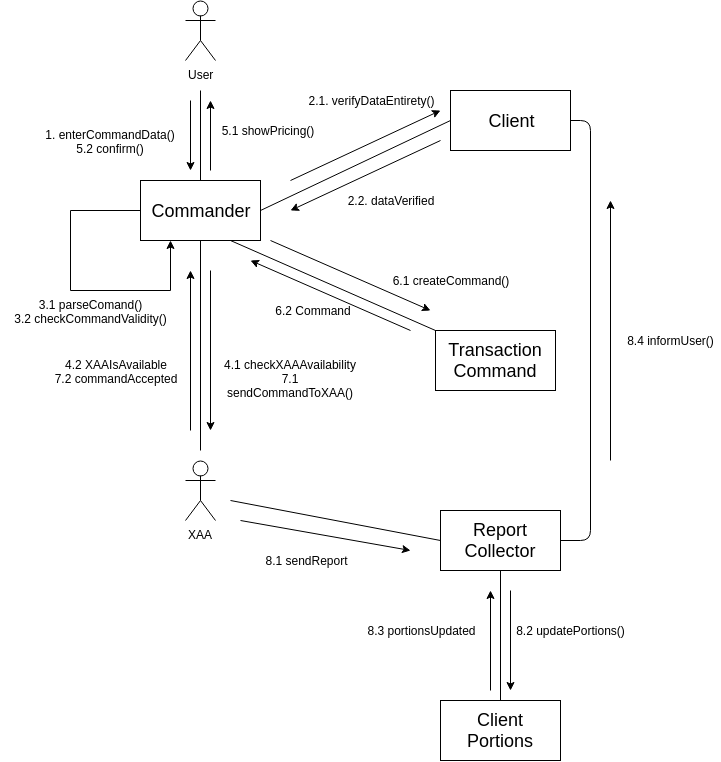

The diagram above was exported from draw.io. Its source (the exported page's mxGraphModel, read from the mxfile embedded in the PNG):
<mxGraphModel dx="1725" dy="505" grid="1" gridSize="10" guides="1" tooltips="1" connect="1" arrows="1" fold="1" page="1" pageScale="1" pageWidth="850" pageHeight="1100" math="0" shadow="0">
  <root>
    <mxCell id="0" />
    <mxCell id="1" parent="0" />
    <mxCell id="y4vQFYrWkKe6XvK3qP2--1" value="&lt;font style=&quot;font-size: 18px&quot;&gt;Commander&lt;/font&gt;" style="rounded=0;whiteSpace=wrap;html=1;fillColor=none;" vertex="1" parent="1">
      <mxGeometry x="160" y="260" width="120" height="60" as="geometry" />
    </mxCell>
    <mxCell id="y4vQFYrWkKe6XvK3qP2--2" value="&lt;font style=&quot;font-size: 18px&quot;&gt;Client&lt;/font&gt;" style="rounded=0;whiteSpace=wrap;html=1;fillColor=none;" vertex="1" parent="1">
      <mxGeometry x="470" y="170" width="120" height="60" as="geometry" />
    </mxCell>
    <mxCell id="y4vQFYrWkKe6XvK3qP2--4" value="" style="endArrow=none;html=1;entryX=0;entryY=0.5;entryDx=0;entryDy=0;exitX=1;exitY=0.5;exitDx=0;exitDy=0;" edge="1" parent="1" source="y4vQFYrWkKe6XvK3qP2--1" target="y4vQFYrWkKe6XvK3qP2--2">
      <mxGeometry width="50" height="50" relative="1" as="geometry">
        <mxPoint x="170" y="390" as="sourcePoint" />
        <mxPoint x="220" y="340" as="targetPoint" />
      </mxGeometry>
    </mxCell>
    <mxCell id="y4vQFYrWkKe6XvK3qP2--5" value="" style="endArrow=classic;html=1;" edge="1" parent="1">
      <mxGeometry width="50" height="50" relative="1" as="geometry">
        <mxPoint x="310" y="260" as="sourcePoint" />
        <mxPoint x="460" y="190" as="targetPoint" />
      </mxGeometry>
    </mxCell>
    <mxCell id="y4vQFYrWkKe6XvK3qP2--8" value="User" style="shape=umlActor;verticalLabelPosition=bottom;labelBackgroundColor=#ffffff;verticalAlign=top;html=1;outlineConnect=0;" vertex="1" parent="1">
      <mxGeometry x="205" y="80" width="30" height="60" as="geometry" />
    </mxCell>
    <mxCell id="y4vQFYrWkKe6XvK3qP2--10" value="" style="endArrow=none;html=1;exitX=0.5;exitY=0;exitDx=0;exitDy=0;" edge="1" parent="1" source="y4vQFYrWkKe6XvK3qP2--1">
      <mxGeometry width="50" height="50" relative="1" as="geometry">
        <mxPoint x="170" y="390" as="sourcePoint" />
        <mxPoint x="220" y="170" as="targetPoint" />
      </mxGeometry>
    </mxCell>
    <mxCell id="y4vQFYrWkKe6XvK3qP2--11" value="" style="endArrow=classic;html=1;" edge="1" parent="1">
      <mxGeometry width="50" height="50" relative="1" as="geometry">
        <mxPoint x="210" y="180" as="sourcePoint" />
        <mxPoint x="210" y="250" as="targetPoint" />
      </mxGeometry>
    </mxCell>
    <mxCell id="y4vQFYrWkKe6XvK3qP2--12" value="1. enterCommandData()&lt;br&gt;5.2 confirm()" style="text;html=1;strokeColor=none;fillColor=none;align=center;verticalAlign=middle;whiteSpace=wrap;rounded=0;" vertex="1" parent="1">
      <mxGeometry x="60" y="210" width="140" height="20" as="geometry" />
    </mxCell>
    <mxCell id="y4vQFYrWkKe6XvK3qP2--14" style="edgeStyle=orthogonalEdgeStyle;rounded=0;orthogonalLoop=1;jettySize=auto;html=1;" edge="1" parent="1" source="y4vQFYrWkKe6XvK3qP2--1">
      <mxGeometry relative="1" as="geometry">
        <mxPoint x="190" y="320" as="targetPoint" />
        <Array as="points">
          <mxPoint x="90" y="290" />
          <mxPoint x="90" y="370" />
          <mxPoint x="190" y="370" />
          <mxPoint x="190" y="320" />
        </Array>
      </mxGeometry>
    </mxCell>
    <mxCell id="y4vQFYrWkKe6XvK3qP2--15" value="2.1. verifyDataEntirety()" style="text;html=1;strokeColor=none;fillColor=none;align=center;verticalAlign=middle;whiteSpace=wrap;rounded=0;" vertex="1" parent="1">
      <mxGeometry x="320" y="170" width="140" height="20" as="geometry" />
    </mxCell>
    <mxCell id="y4vQFYrWkKe6XvK3qP2--16" value="3.1 parseComand()&lt;br&gt;3.2 checkCommandValidity()" style="text;html=1;strokeColor=none;fillColor=none;align=center;verticalAlign=middle;whiteSpace=wrap;rounded=0;" vertex="1" parent="1">
      <mxGeometry x="20" y="380" width="180" height="20" as="geometry" />
    </mxCell>
    <mxCell id="y4vQFYrWkKe6XvK3qP2--17" value="" style="endArrow=classic;html=1;" edge="1" parent="1">
      <mxGeometry width="50" height="50" relative="1" as="geometry">
        <mxPoint x="460" y="220" as="sourcePoint" />
        <mxPoint x="310" y="290" as="targetPoint" />
      </mxGeometry>
    </mxCell>
    <mxCell id="y4vQFYrWkKe6XvK3qP2--18" value="2.2. dataVerified" style="text;html=1;strokeColor=none;fillColor=none;align=center;verticalAlign=middle;whiteSpace=wrap;rounded=0;" vertex="1" parent="1">
      <mxGeometry x="365" y="270" width="90" height="20" as="geometry" />
    </mxCell>
    <mxCell id="y4vQFYrWkKe6XvK3qP2--20" value="" style="endArrow=classic;html=1;" edge="1" parent="1">
      <mxGeometry width="50" height="50" relative="1" as="geometry">
        <mxPoint x="230" y="250" as="sourcePoint" />
        <mxPoint x="230" y="180" as="targetPoint" />
      </mxGeometry>
    </mxCell>
    <mxCell id="y4vQFYrWkKe6XvK3qP2--21" value="5.1 showPricing()" style="text;html=1;strokeColor=none;fillColor=none;align=center;verticalAlign=middle;whiteSpace=wrap;rounded=0;" vertex="1" parent="1">
      <mxGeometry x="232.5" y="200" width="110" height="20" as="geometry" />
    </mxCell>
    <mxCell id="y4vQFYrWkKe6XvK3qP2--22" value="XAA" style="shape=umlActor;verticalLabelPosition=bottom;labelBackgroundColor=#ffffff;verticalAlign=top;html=1;outlineConnect=0;" vertex="1" parent="1">
      <mxGeometry x="205" y="540" width="30" height="60" as="geometry" />
    </mxCell>
    <mxCell id="y4vQFYrWkKe6XvK3qP2--31" value="" style="endArrow=none;html=1;entryX=0.5;entryY=1;entryDx=0;entryDy=0;" edge="1" parent="1" target="y4vQFYrWkKe6XvK3qP2--1">
      <mxGeometry width="50" height="50" relative="1" as="geometry">
        <mxPoint x="220" y="530" as="sourcePoint" />
        <mxPoint x="70" y="580" as="targetPoint" />
      </mxGeometry>
    </mxCell>
    <mxCell id="y4vQFYrWkKe6XvK3qP2--32" value="&lt;font style=&quot;font-size: 18px&quot;&gt;Transaction Command&lt;/font&gt;" style="rounded=0;whiteSpace=wrap;html=1;" vertex="1" parent="1">
      <mxGeometry x="455" y="410" width="120" height="60" as="geometry" />
    </mxCell>
    <mxCell id="y4vQFYrWkKe6XvK3qP2--33" value="" style="endArrow=none;html=1;entryX=0.75;entryY=1;entryDx=0;entryDy=0;exitX=-0.002;exitY=0;exitDx=0;exitDy=0;exitPerimeter=0;" edge="1" parent="1" source="y4vQFYrWkKe6XvK3qP2--32" target="y4vQFYrWkKe6XvK3qP2--1">
      <mxGeometry width="50" height="50" relative="1" as="geometry">
        <mxPoint x="310" y="420" as="sourcePoint" />
        <mxPoint x="70" y="580" as="targetPoint" />
      </mxGeometry>
    </mxCell>
    <mxCell id="y4vQFYrWkKe6XvK3qP2--34" value="" style="endArrow=classic;html=1;" edge="1" parent="1">
      <mxGeometry width="50" height="50" relative="1" as="geometry">
        <mxPoint x="290" y="320" as="sourcePoint" />
        <mxPoint x="450" y="390" as="targetPoint" />
      </mxGeometry>
    </mxCell>
    <mxCell id="y4vQFYrWkKe6XvK3qP2--35" value="6.1 createCommand()" style="text;html=1;strokeColor=none;fillColor=none;align=center;verticalAlign=middle;whiteSpace=wrap;rounded=0;" vertex="1" parent="1">
      <mxGeometry x="402.5" y="350" width="135" height="20" as="geometry" />
    </mxCell>
    <mxCell id="y4vQFYrWkKe6XvK3qP2--38" value="" style="endArrow=classic;html=1;" edge="1" parent="1">
      <mxGeometry width="50" height="50" relative="1" as="geometry">
        <mxPoint x="430" y="410" as="sourcePoint" />
        <mxPoint x="270" y="340" as="targetPoint" />
      </mxGeometry>
    </mxCell>
    <mxCell id="y4vQFYrWkKe6XvK3qP2--39" value="6.2 Command" style="text;html=1;strokeColor=none;fillColor=none;align=center;verticalAlign=middle;whiteSpace=wrap;rounded=0;" vertex="1" parent="1">
      <mxGeometry x="287.5" y="380" width="90" height="20" as="geometry" />
    </mxCell>
    <mxCell id="y4vQFYrWkKe6XvK3qP2--41" value="" style="endArrow=classic;html=1;" edge="1" parent="1">
      <mxGeometry width="50" height="50" relative="1" as="geometry">
        <mxPoint x="210" y="510" as="sourcePoint" />
        <mxPoint x="210" y="350" as="targetPoint" />
      </mxGeometry>
    </mxCell>
    <mxCell id="y4vQFYrWkKe6XvK3qP2--42" value="" style="endArrow=classic;html=1;" edge="1" parent="1">
      <mxGeometry width="50" height="50" relative="1" as="geometry">
        <mxPoint x="230" y="350" as="sourcePoint" />
        <mxPoint x="230" y="510" as="targetPoint" />
      </mxGeometry>
    </mxCell>
    <mxCell id="y4vQFYrWkKe6XvK3qP2--43" value="4.1 checkXAAAvailability&lt;br&gt;7.1 sendCommandToXAA()" style="text;html=1;strokeColor=none;fillColor=none;align=center;verticalAlign=middle;whiteSpace=wrap;rounded=0;" vertex="1" parent="1">
      <mxGeometry x="235" y="440" width="150" height="20" as="geometry" />
    </mxCell>
    <mxCell id="y4vQFYrWkKe6XvK3qP2--44" value="4.2 XAAIsAvailable&lt;br&gt;7.2 commandAccepted" style="text;html=1;strokeColor=none;fillColor=none;align=center;verticalAlign=middle;whiteSpace=wrap;rounded=0;" vertex="1" parent="1">
      <mxGeometry x="70" y="440" width="130" height="20" as="geometry" />
    </mxCell>
    <mxCell id="y4vQFYrWkKe6XvK3qP2--48" value="&lt;font style=&quot;font-size: 18px&quot;&gt;Report Collector&lt;/font&gt;" style="rounded=0;whiteSpace=wrap;html=1;" vertex="1" parent="1">
      <mxGeometry x="460" y="590" width="120" height="60" as="geometry" />
    </mxCell>
    <mxCell id="y4vQFYrWkKe6XvK3qP2--49" value="" style="endArrow=none;html=1;entryX=0;entryY=0.5;entryDx=0;entryDy=0;" edge="1" parent="1" target="y4vQFYrWkKe6XvK3qP2--48">
      <mxGeometry width="50" height="50" relative="1" as="geometry">
        <mxPoint x="250" y="580" as="sourcePoint" />
        <mxPoint x="70" y="670" as="targetPoint" />
      </mxGeometry>
    </mxCell>
    <mxCell id="y4vQFYrWkKe6XvK3qP2--50" value="" style="endArrow=classic;html=1;" edge="1" parent="1">
      <mxGeometry width="50" height="50" relative="1" as="geometry">
        <mxPoint x="260" y="600" as="sourcePoint" />
        <mxPoint x="430" y="630" as="targetPoint" />
      </mxGeometry>
    </mxCell>
    <mxCell id="y4vQFYrWkKe6XvK3qP2--51" value="8.1 sendReport" style="text;html=1;strokeColor=none;fillColor=none;align=center;verticalAlign=middle;whiteSpace=wrap;rounded=0;" vertex="1" parent="1">
      <mxGeometry x="280" y="630" width="92" height="20" as="geometry" />
    </mxCell>
    <mxCell id="y4vQFYrWkKe6XvK3qP2--52" value="&lt;font style=&quot;font-size: 18px&quot;&gt;Client Portions&lt;/font&gt;" style="rounded=0;whiteSpace=wrap;html=1;" vertex="1" parent="1">
      <mxGeometry x="460" y="780" width="120" height="60" as="geometry" />
    </mxCell>
    <mxCell id="y4vQFYrWkKe6XvK3qP2--53" value="" style="endArrow=none;html=1;entryX=0.5;entryY=1;entryDx=0;entryDy=0;exitX=0.5;exitY=0;exitDx=0;exitDy=0;" edge="1" parent="1" source="y4vQFYrWkKe6XvK3qP2--52" target="y4vQFYrWkKe6XvK3qP2--48">
      <mxGeometry width="50" height="50" relative="1" as="geometry">
        <mxPoint x="20" y="910" as="sourcePoint" />
        <mxPoint x="70" y="860" as="targetPoint" />
      </mxGeometry>
    </mxCell>
    <mxCell id="y4vQFYrWkKe6XvK3qP2--54" value="" style="endArrow=classic;html=1;" edge="1" parent="1">
      <mxGeometry width="50" height="50" relative="1" as="geometry">
        <mxPoint x="510" y="770" as="sourcePoint" />
        <mxPoint x="510" y="670" as="targetPoint" />
      </mxGeometry>
    </mxCell>
    <mxCell id="y4vQFYrWkKe6XvK3qP2--55" value="" style="endArrow=classic;html=1;" edge="1" parent="1">
      <mxGeometry width="50" height="50" relative="1" as="geometry">
        <mxPoint x="530" y="670" as="sourcePoint" />
        <mxPoint x="530" y="770" as="targetPoint" />
      </mxGeometry>
    </mxCell>
    <mxCell id="y4vQFYrWkKe6XvK3qP2--56" value="8.2 updatePortions()" style="text;html=1;strokeColor=none;fillColor=none;align=center;verticalAlign=middle;whiteSpace=wrap;rounded=0;" vertex="1" parent="1">
      <mxGeometry x="530" y="700" width="120" height="20" as="geometry" />
    </mxCell>
    <mxCell id="y4vQFYrWkKe6XvK3qP2--58" value="8.3 portionsUpdated" style="text;html=1;strokeColor=none;fillColor=none;align=center;verticalAlign=middle;whiteSpace=wrap;rounded=0;" vertex="1" parent="1">
      <mxGeometry x="380" y="700" width="120" height="20" as="geometry" />
    </mxCell>
    <mxCell id="y4vQFYrWkKe6XvK3qP2--61" value="" style="endArrow=none;html=1;entryX=1;entryY=0.5;entryDx=0;entryDy=0;exitX=1;exitY=0.5;exitDx=0;exitDy=0;edgeStyle=orthogonalEdgeStyle;" edge="1" parent="1" source="y4vQFYrWkKe6XvK3qP2--48" target="y4vQFYrWkKe6XvK3qP2--2">
      <mxGeometry width="50" height="50" relative="1" as="geometry">
        <mxPoint x="20" y="910" as="sourcePoint" />
        <mxPoint x="70" y="860" as="targetPoint" />
        <Array as="points">
          <mxPoint x="610" y="620" />
          <mxPoint x="610" y="200" />
        </Array>
      </mxGeometry>
    </mxCell>
    <mxCell id="y4vQFYrWkKe6XvK3qP2--62" value="" style="endArrow=classic;html=1;" edge="1" parent="1">
      <mxGeometry width="50" height="50" relative="1" as="geometry">
        <mxPoint x="630" y="540" as="sourcePoint" />
        <mxPoint x="630" y="280" as="targetPoint" />
      </mxGeometry>
    </mxCell>
    <mxCell id="y4vQFYrWkKe6XvK3qP2--63" value="8.4 informUser()" style="text;html=1;strokeColor=none;fillColor=none;align=center;verticalAlign=middle;whiteSpace=wrap;rounded=0;" vertex="1" parent="1">
      <mxGeometry x="640" y="410" width="100" height="20" as="geometry" />
    </mxCell>
  </root>
</mxGraphModel>